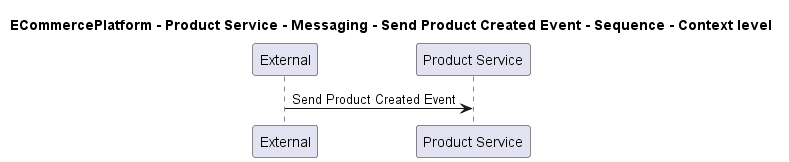

The diagram above was rendered by PlantUML. Its source (embedded in the PNG):
@startuml

title ECommercePlatform - Product Service - Messaging - Send Product Created Event - Sequence - Context level

participant "External" as C4InterFlow.SoftwareSystems.ExternalSystem
participant "Product Service" as ECommercePlatform.SoftwareSystems.ProductService

C4InterFlow.SoftwareSystems.ExternalSystem -> ECommercePlatform.SoftwareSystems.ProductService : Send Product Created Event


@enduml